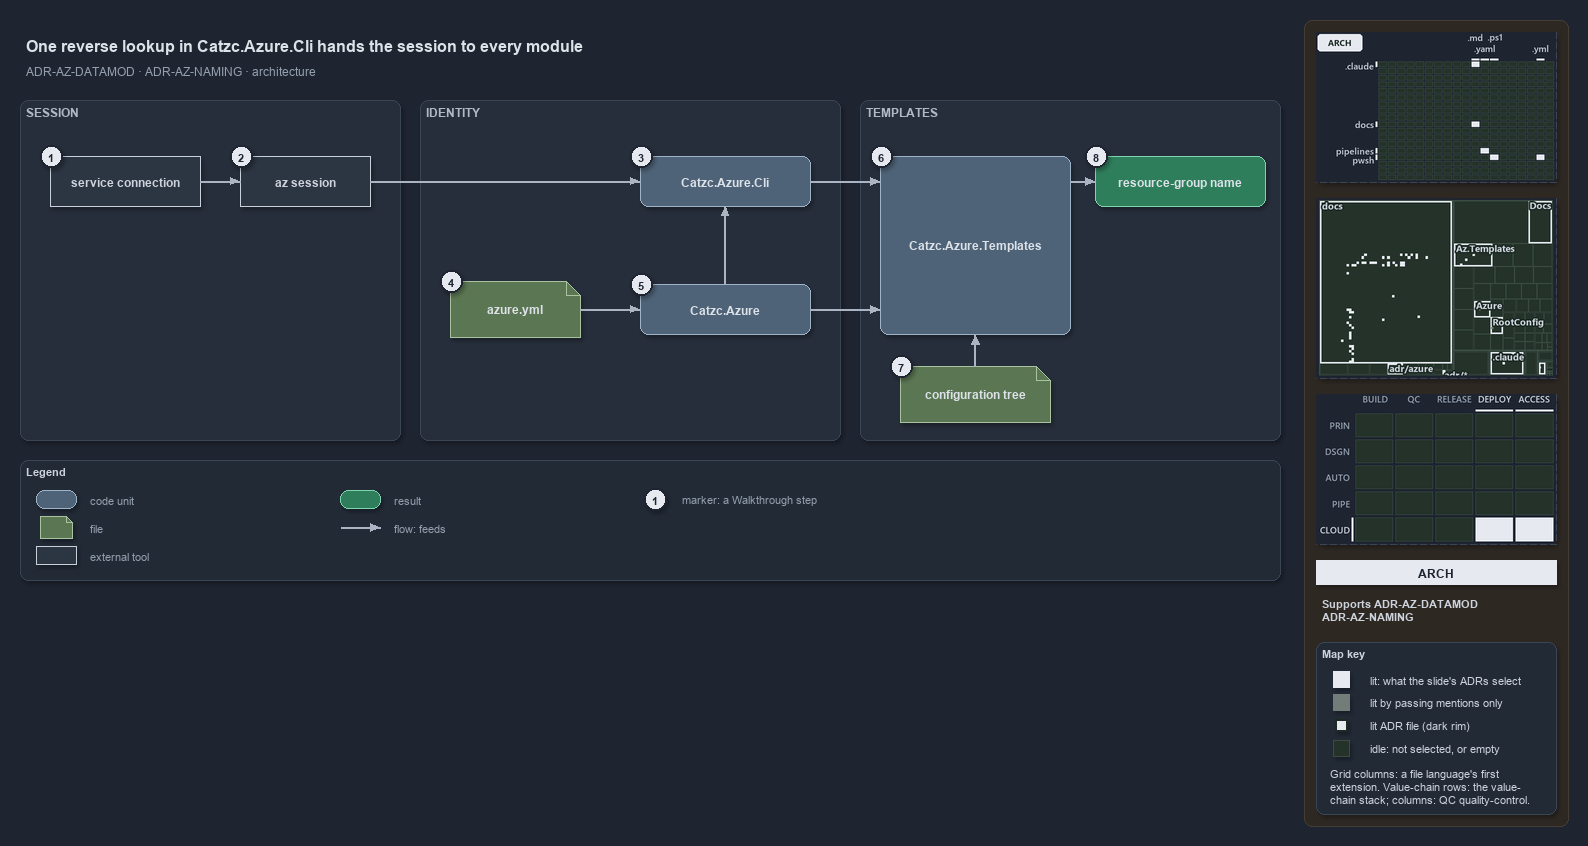

The diagram above was exported from draw.io. Its source (the exported page's mxGraphModel, read from the mxfile embedded in the PNG):
<mxGraphModel dx="1024" dy="768" grid="0" gridSize="10" guides="1" tooltips="1" connect="1" arrows="1" fold="1" page="1" pageScale="1" pageWidth="1572" pageHeight="640" background="#1E2430" math="0" shadow="1">
  <root>
    <mxCell id="0" />
    <mxCell id="1" parent="0" />
    <mxCell id="sidebar-bg" value="" style="rounded=1;arcSize=2;html=1;fillColor=#2E2823;strokeColor=#453C33;shadow=0;" vertex="1" parent="1">
      <mxGeometry x="1304" y="4" width="264" height="806" as="geometry" />
    </mxCell>
    <mxCell id="title" value="One reverse lookup in Catzc.Azure.Cli hands the session to every module" style="text;html=1;align=left;verticalAlign=middle;fontSize=16;fontStyle=1;fontColor=#DDE2E9;" vertex="1" parent="1">
      <mxGeometry x="20" y="14" width="1260" height="30" as="geometry" />
    </mxCell>
    <mxCell id="subtitle" value="ADR-AZ-DATAMOD &amp;#183; ADR-AZ-NAMING &amp;#183; architecture" style="text;html=1;align=left;verticalAlign=middle;fontSize=12;fontColor=#949FAE;" vertex="1" parent="1">
      <mxGeometry x="20" y="44" width="1240" height="20" as="geometry" />
    </mxCell>
    <mxCell id="band-session" value="SESSION" style="rounded=1;html=1;arcSize=3;fillColor=#262E3B;strokeColor=#3A4555;verticalAlign=top;align=left;spacingLeft=8;fontStyle=1;fontSize=12;fontColor=#B0BAC7;" vertex="1" parent="1">
      <mxGeometry x="20" y="84" width="380" height="340" as="geometry" />
    </mxCell>
    <mxCell id="band-identity" value="IDENTITY" style="rounded=1;html=1;arcSize=3;fillColor=#262E3B;strokeColor=#3A4555;verticalAlign=top;align=left;spacingLeft=8;fontStyle=1;fontSize=12;fontColor=#B0BAC7;" vertex="1" parent="1">
      <mxGeometry x="420" y="84" width="420" height="340" as="geometry" />
    </mxCell>
    <mxCell id="band-templates" value="TEMPLATES" style="rounded=1;html=1;arcSize=3;fillColor=#262E3B;strokeColor=#3A4555;verticalAlign=top;align=left;spacingLeft=8;fontStyle=1;fontSize=12;fontColor=#B0BAC7;" vertex="1" parent="1">
      <mxGeometry x="860" y="84" width="420" height="340" as="geometry" />
    </mxCell>
    <mxCell id="g-sc" value="&lt;b&gt;service connection&lt;/b&gt;" style="rounded=0;whiteSpace=wrap;html=1;fillColor=#2C3542;strokeColor=#C7D0DB;fontColor=#CDD3DC;fontSize=12;" vertex="1" parent="1">
      <mxGeometry x="50" y="140" width="150" height="50" as="geometry" />
    </mxCell>
    <mxCell id="g-session" value="&lt;b&gt;az session&lt;/b&gt;" style="rounded=0;whiteSpace=wrap;html=1;fillColor=#2C3542;strokeColor=#C7D0DB;fontColor=#CDD3DC;fontSize=12;" vertex="1" parent="1">
      <mxGeometry x="240" y="140" width="130" height="50" as="geometry" />
    </mxCell>
    <mxCell id="g-cli" value="&lt;b&gt;Catzc.Azure.Cli&lt;/b&gt;" style="rounded=1;whiteSpace=wrap;html=1;arcSize=20;fillColor=#4E6378;strokeColor=#9FB3C8;fontColor=#DDE2E9;fontSize=12;" vertex="1" parent="1">
      <mxGeometry x="640" y="140" width="170" height="50" as="geometry" />
    </mxCell>
    <mxCell id="g-yml" value="&lt;b&gt;azure.yml&lt;/b&gt;" style="shape=note;size=14;whiteSpace=wrap;html=1;fillColor=#5B7653;strokeColor=#A9C29F;fontColor=#DDE2E9;fontSize=12;" vertex="1" parent="1">
      <mxGeometry x="450" y="265" width="130" height="56" as="geometry" />
    </mxCell>
    <mxCell id="g-azure" value="&lt;b&gt;Catzc.Azure&lt;/b&gt;" style="rounded=1;whiteSpace=wrap;html=1;arcSize=20;fillColor=#4E6378;strokeColor=#9FB3C8;fontColor=#DDE2E9;fontSize=12;" vertex="1" parent="1">
      <mxGeometry x="640" y="268" width="170" height="50" as="geometry" />
    </mxCell>
    <mxCell id="g-templates" value="&lt;b&gt;Catzc.Azure.Templates&lt;/b&gt;" style="rounded=1;whiteSpace=wrap;html=1;arcSize=20;fillColor=#4E6378;strokeColor=#9FB3C8;fontColor=#DDE2E9;fontSize=12;" vertex="1" parent="1">
      <mxGeometry x="880" y="140" width="190" height="178" as="geometry" />
    </mxCell>
    <mxCell id="g-tree" value="&lt;b&gt;configuration tree&lt;/b&gt;" style="shape=note;size=14;whiteSpace=wrap;html=1;fillColor=#5B7653;strokeColor=#A9C29F;fontColor=#DDE2E9;fontSize=12;" vertex="1" parent="1">
      <mxGeometry x="900" y="350" width="150" height="56" as="geometry" />
    </mxCell>
    <mxCell id="g-rg" value="&lt;b&gt;resource-group name&lt;/b&gt;" style="rounded=1;whiteSpace=wrap;html=1;arcSize=20;fillColor=#2E7D5B;strokeColor=#7FD3AE;fontColor=#DDE2E9;fontSize=12;" vertex="1" parent="1">
      <mxGeometry x="1095" y="140" width="170" height="50" as="geometry" />
    </mxCell>
    <mxCell id="port-templates-top" value="" style="text;html=1;strokeColor=none;fillColor=none;" vertex="1" parent="1">
      <mxGeometry x="880" y="165" width="1" height="1" as="geometry" />
    </mxCell>
    <mxCell id="port-templates-mid" value="" style="text;html=1;strokeColor=none;fillColor=none;" vertex="1" parent="1">
      <mxGeometry x="880" y="293" width="1" height="1" as="geometry" />
    </mxCell>
    <mxCell id="port-templates-bottom" value="" style="text;html=1;strokeColor=none;fillColor=none;" vertex="1" parent="1">
      <mxGeometry x="975" y="318" width="1" height="1" as="geometry" />
    </mxCell>
    <mxCell id="port-templates-right" value="" style="text;html=1;strokeColor=none;fillColor=none;" vertex="1" parent="1">
      <mxGeometry x="1070" y="165" width="1" height="1" as="geometry" />
    </mxCell>
    <mxCell id="e-sc-session" value="" style="edgeStyle=orthogonalEdgeStyle;rounded=1;html=1;fontSize=10;fontColor=#CDD3DC;endArrow=block;strokeColor=#AAB4C3;shadow=0;" edge="1" parent="1" source="g-sc" target="g-session">
      <mxGeometry relative="1" as="geometry" />
    </mxCell>
    <mxCell id="e-session-cli" value="" style="edgeStyle=orthogonalEdgeStyle;rounded=1;html=1;fontSize=10;fontColor=#CDD3DC;endArrow=block;strokeColor=#AAB4C3;shadow=0;" edge="1" parent="1" source="g-session" target="g-cli">
      <mxGeometry relative="1" as="geometry" />
    </mxCell>
    <mxCell id="e-yml-azure" value="" style="edgeStyle=orthogonalEdgeStyle;rounded=1;html=1;fontSize=10;fontColor=#CDD3DC;endArrow=block;strokeColor=#AAB4C3;shadow=0;" edge="1" parent="1" source="g-yml" target="g-azure">
      <mxGeometry relative="1" as="geometry" />
    </mxCell>
    <mxCell id="e-azure-cli" value="" style="edgeStyle=orthogonalEdgeStyle;rounded=1;html=1;fontSize=10;fontColor=#CDD3DC;endArrow=block;strokeColor=#AAB4C3;shadow=0;" edge="1" parent="1" source="g-azure" target="g-cli">
      <mxGeometry relative="1" as="geometry" />
    </mxCell>
    <mxCell id="e-cli-templates" value="" style="edgeStyle=orthogonalEdgeStyle;rounded=1;html=1;fontSize=10;fontColor=#CDD3DC;endArrow=block;strokeColor=#AAB4C3;shadow=0;" edge="1" parent="1" source="g-cli" target="port-templates-top">
      <mxGeometry relative="1" as="geometry" />
    </mxCell>
    <mxCell id="e-azure-templates" value="" style="edgeStyle=orthogonalEdgeStyle;rounded=1;html=1;fontSize=10;fontColor=#CDD3DC;endArrow=block;strokeColor=#AAB4C3;shadow=0;" edge="1" parent="1" source="g-azure" target="port-templates-mid">
      <mxGeometry relative="1" as="geometry" />
    </mxCell>
    <mxCell id="e-tree-templates" value="" style="edgeStyle=orthogonalEdgeStyle;rounded=1;html=1;fontSize=10;fontColor=#CDD3DC;endArrow=block;strokeColor=#AAB4C3;shadow=0;" edge="1" parent="1" source="g-tree" target="port-templates-bottom">
      <mxGeometry relative="1" as="geometry" />
    </mxCell>
    <mxCell id="e-templates-rg" value="" style="edgeStyle=orthogonalEdgeStyle;rounded=1;html=1;fontSize=10;fontColor=#CDD3DC;endArrow=block;strokeColor=#AAB4C3;shadow=0;" edge="1" parent="1" source="port-templates-right" target="g-rg">
      <mxGeometry relative="1" as="geometry" />
    </mxCell>
    <mxCell id="mark-1" value="1" style="ellipse;html=1;fillColor=#E6EAF0;strokeColor=#1E2430;strokeWidth=2;fontColor=#1E2430;fontStyle=1;fontSize=11;" vertex="1" parent="1">
      <mxGeometry x="40" y="129" width="22" height="22" as="geometry" />
    </mxCell>
    <mxCell id="mark-2" value="2" style="ellipse;html=1;fillColor=#E6EAF0;strokeColor=#1E2430;strokeWidth=2;fontColor=#1E2430;fontStyle=1;fontSize=11;" vertex="1" parent="1">
      <mxGeometry x="230" y="129" width="22" height="22" as="geometry" />
    </mxCell>
    <mxCell id="mark-3" value="3" style="ellipse;html=1;fillColor=#E6EAF0;strokeColor=#1E2430;strokeWidth=2;fontColor=#1E2430;fontStyle=1;fontSize=11;" vertex="1" parent="1">
      <mxGeometry x="630" y="129" width="22" height="22" as="geometry" />
    </mxCell>
    <mxCell id="mark-4" value="4" style="ellipse;html=1;fillColor=#E6EAF0;strokeColor=#1E2430;strokeWidth=2;fontColor=#1E2430;fontStyle=1;fontSize=11;" vertex="1" parent="1">
      <mxGeometry x="440" y="254" width="22" height="22" as="geometry" />
    </mxCell>
    <mxCell id="mark-5" value="5" style="ellipse;html=1;fillColor=#E6EAF0;strokeColor=#1E2430;strokeWidth=2;fontColor=#1E2430;fontStyle=1;fontSize=11;" vertex="1" parent="1">
      <mxGeometry x="630" y="257" width="22" height="22" as="geometry" />
    </mxCell>
    <mxCell id="mark-6" value="6" style="ellipse;html=1;fillColor=#E6EAF0;strokeColor=#1E2430;strokeWidth=2;fontColor=#1E2430;fontStyle=1;fontSize=11;" vertex="1" parent="1">
      <mxGeometry x="870" y="129" width="22" height="22" as="geometry" />
    </mxCell>
    <mxCell id="mark-7" value="7" style="ellipse;html=1;fillColor=#E6EAF0;strokeColor=#1E2430;strokeWidth=2;fontColor=#1E2430;fontStyle=1;fontSize=11;" vertex="1" parent="1">
      <mxGeometry x="890" y="339" width="22" height="22" as="geometry" />
    </mxCell>
    <mxCell id="mark-8" value="8" style="ellipse;html=1;fillColor=#E6EAF0;strokeColor=#1E2430;strokeWidth=2;fontColor=#1E2430;fontStyle=1;fontSize=11;" vertex="1" parent="1">
      <mxGeometry x="1085" y="129" width="22" height="22" as="geometry" />
    </mxCell>
    <mxCell id="legend" value="&lt;b&gt;Legend&lt;/b&gt;" style="rounded=1;whiteSpace=wrap;html=1;arcSize=6;fillColor=#222A36;strokeColor=#3A4555;align=left;verticalAlign=top;spacing=8;fontSize=11;fontColor=#CDD3DC;" vertex="1" parent="1">
      <mxGeometry x="20" y="444" width="1260" height="120" as="geometry" />
    </mxCell>
    <mxCell id="lg-code" value="" style="rounded=1;html=1;arcSize=20;fillColor=#4E6378;strokeColor=#9FB3C8;" vertex="1" parent="1">
      <mxGeometry x="36" y="474" width="40" height="18" as="geometry" />
    </mxCell>
    <mxCell id="lg-code-t" value="code unit" style="text;html=1;align=left;verticalAlign=middle;fontSize=11;fontColor=#949FAE;" vertex="1" parent="1">
      <mxGeometry x="84" y="473" width="200" height="20" as="geometry" />
    </mxCell>
    <mxCell id="lg-file" value="" style="shape=note;size=6;html=1;fillColor=#5B7653;strokeColor=#A9C29F;" vertex="1" parent="1">
      <mxGeometry x="40" y="500" width="32" height="22" as="geometry" />
    </mxCell>
    <mxCell id="lg-file-t" value="file" style="text;html=1;align=left;verticalAlign=middle;fontSize=11;fontColor=#949FAE;" vertex="1" parent="1">
      <mxGeometry x="84" y="501" width="200" height="20" as="geometry" />
    </mxCell>
    <mxCell id="lg-external" value="" style="rounded=0;html=1;fillColor=#2C3542;strokeColor=#C7D0DB;" vertex="1" parent="1">
      <mxGeometry x="36" y="530" width="40" height="18" as="geometry" />
    </mxCell>
    <mxCell id="lg-external-t" value="external tool" style="text;html=1;align=left;verticalAlign=middle;fontSize=11;fontColor=#949FAE;" vertex="1" parent="1">
      <mxGeometry x="84" y="529" width="200" height="20" as="geometry" />
    </mxCell>
    <mxCell id="lg-result" value="" style="rounded=1;html=1;arcSize=20;fillColor=#2E7D5B;strokeColor=#7FD3AE;" vertex="1" parent="1">
      <mxGeometry x="340" y="474" width="40" height="18" as="geometry" />
    </mxCell>
    <mxCell id="lg-result-t" value="result" style="text;html=1;align=left;verticalAlign=middle;fontSize=11;fontColor=#949FAE;" vertex="1" parent="1">
      <mxGeometry x="388" y="473" width="200" height="20" as="geometry" />
    </mxCell>
    <mxCell id="lg-flow-a" value="" style="text;html=1;strokeColor=none;fillColor=none;" vertex="1" parent="1">
      <mxGeometry x="340" y="511" width="1" height="1" as="geometry" />
    </mxCell>
    <mxCell id="lg-flow-b" value="" style="text;html=1;strokeColor=none;fillColor=none;" vertex="1" parent="1">
      <mxGeometry x="380" y="511" width="1" height="1" as="geometry" />
    </mxCell>
    <mxCell id="lg-flow" value="" style="edgeStyle=orthogonalEdgeStyle;rounded=1;html=1;endArrow=block;strokeColor=#AAB4C3;shadow=0;fontColor=#CDD3DC;" edge="1" parent="1" source="lg-flow-a" target="lg-flow-b">
      <mxGeometry relative="1" as="geometry" />
    </mxCell>
    <mxCell id="lg-flow-t" value="flow: feeds" style="text;html=1;align=left;verticalAlign=middle;fontSize=11;fontColor=#949FAE;" vertex="1" parent="1">
      <mxGeometry x="388" y="501" width="220" height="20" as="geometry" />
    </mxCell>
    <mxCell id="lg-mark" value="1" style="ellipse;html=1;fillColor=#E6EAF0;strokeColor=#1E2430;strokeWidth=2;fontColor=#1E2430;fontStyle=1;fontSize=11;" vertex="1" parent="1">
      <mxGeometry x="644" y="472" width="22" height="22" as="geometry" />
    </mxCell>
    <mxCell id="lg-mark-t" value="marker: a Walkthrough step" style="text;html=1;align=left;verticalAlign=middle;fontSize=11;fontColor=#949FAE;" vertex="1" parent="1">
      <mxGeometry x="676" y="473" width="220" height="20" as="geometry" />
    </mxCell>
    <mxCell id="minimap-grid" value="" style="shape=image;imageAspect=0;rounded=1;arcSize=4;whiteSpace=wrap;html=1;fillColor=#262E3B;strokeColor=#3A4555;dashed=1;fontColor=#949FAE;fontSize=11;image=data:image/png,(base64 omitted: 10700 chars);" vertex="1" parent="1">
      <mxGeometry x="1316" y="16" width="240" height="150" as="geometry" />
    </mxCell>
    <mxCell id="minimap-tree" value="" style="shape=image;imageAspect=0;rounded=1;arcSize=4;whiteSpace=wrap;html=1;fillColor=#262E3B;strokeColor=#3A4555;dashed=1;fontColor=#949FAE;fontSize=11;image=data:image/png,(base64 omitted: 20416 chars);" vertex="1" parent="1">
      <mxGeometry x="1316" y="182" width="240" height="180" as="geometry" />
    </mxCell>
    <mxCell id="minimap-chain" value="" style="shape=image;imageAspect=0;rounded=1;arcSize=4;whiteSpace=wrap;html=1;fillColor=#262E3B;strokeColor=#3A4555;dashed=1;fontColor=#949FAE;fontSize=11;image=data:image/png,(base64 omitted: 13548 chars);" vertex="1" parent="1">
      <mxGeometry x="1316" y="378" width="240" height="150" as="geometry" />
    </mxCell>
    <mxCell id="lens-badge" value="ARCH" style="rounded=0;whiteSpace=wrap;html=1;align=center;verticalAlign=middle;fontSize=12;fontStyle=1;fontColor=#1E2430;fillColor=#E6EAF0;strokeColor=none;" vertex="1" parent="1">
      <mxGeometry x="1316" y="544" width="240" height="24" as="geometry" />
    </mxCell>
    <mxCell id="supports" value="&lt;b&gt;Supports&lt;/b&gt; ADR-AZ-DATAMOD&lt;br&gt;ADR-AZ-NAMING" style="text;html=1;whiteSpace=wrap;align=left;verticalAlign=top;fontSize=11;fontColor=#CDD3DC;" vertex="1" parent="1">
      <mxGeometry x="1316" y="576" width="240" height="38" as="geometry" />
    </mxCell>
    <mxCell id="mapkey" value="&lt;b&gt;Map key&lt;/b&gt;" style="rounded=1;arcSize=6;whiteSpace=wrap;html=1;align=left;verticalAlign=top;fontSize=11;fontColor=#CDD3DC;fillColor=#222A36;strokeColor=#3A4555;spacingLeft=8;spacingTop=2;" vertex="1" parent="1">
      <mxGeometry x="1316" y="626" width="240" height="172" as="geometry" />
    </mxCell>
    <mxCell id="mapkey-lit" value="" style="rounded=0;html=1;fillColor=#E6EAF0;strokeColor=#E6EAF0;" vertex="1" parent="1">
      <mxGeometry x="1333.0" y="655.0" width="16" height="16" as="geometry" />
    </mxCell>
    <mxCell id="mapkey-lit-text" value="lit: what the slide's ADRs select" style="text;html=1;align=left;verticalAlign=middle;fontSize=11;fontColor=#CDD3DC;" vertex="1" parent="1">
      <mxGeometry x="1364" y="653" width="184" height="20" as="geometry" />
    </mxCell>
    <mxCell id="mapkey-touched" value="" style="rounded=0;html=1;fillColor=#727C79;strokeColor=#727C79;" vertex="1" parent="1">
      <mxGeometry x="1333.0" y="678.0" width="16" height="16" as="geometry" />
    </mxCell>
    <mxCell id="mapkey-touched-text" value="lit by passing mentions only" style="text;html=1;align=left;verticalAlign=middle;fontSize=11;fontColor=#CDD3DC;" vertex="1" parent="1">
      <mxGeometry x="1364" y="676" width="184" height="20" as="geometry" />
    </mxCell>
    <mxCell id="mapkey-adr" value="" style="rounded=0;html=1;fillColor=#E6EAF0;strokeColor=#1C2A24;strokeWidth=2;" vertex="1" parent="1">
      <mxGeometry x="1335.0" y="703.0" width="12" height="12" as="geometry" />
    </mxCell>
    <mxCell id="mapkey-adr-text" value="lit ADR file (dark rim)" style="text;html=1;align=left;verticalAlign=middle;fontSize=11;fontColor=#CDD3DC;" vertex="1" parent="1">
      <mxGeometry x="1364" y="699" width="184" height="20" as="geometry" />
    </mxCell>
    <mxCell id="mapkey-idle" value="" style="rounded=0;html=1;fillColor=#243229;strokeColor=#3B4D43;" vertex="1" parent="1">
      <mxGeometry x="1333.0" y="724.0" width="16" height="16" as="geometry" />
    </mxCell>
    <mxCell id="mapkey-idle-text" value="idle: not selected, or empty" style="text;html=1;align=left;verticalAlign=middle;fontSize=11;fontColor=#CDD3DC;" vertex="1" parent="1">
      <mxGeometry x="1364" y="722" width="184" height="20" as="geometry" />
    </mxCell>
    <mxCell id="mapkey-codes" value="Grid columns: a file language's first&lt;br&gt;extension. Value-chain rows: the value-&lt;br&gt;chain stack; columns: QC quality-control." style="text;html=1;align=left;verticalAlign=top;whiteSpace=wrap;fontSize=11;fontColor=#CDD3DC;" vertex="1" parent="1">
      <mxGeometry x="1324" y="746" width="224" height="46" as="geometry" />
    </mxCell>
  </root>
</mxGraphModel>